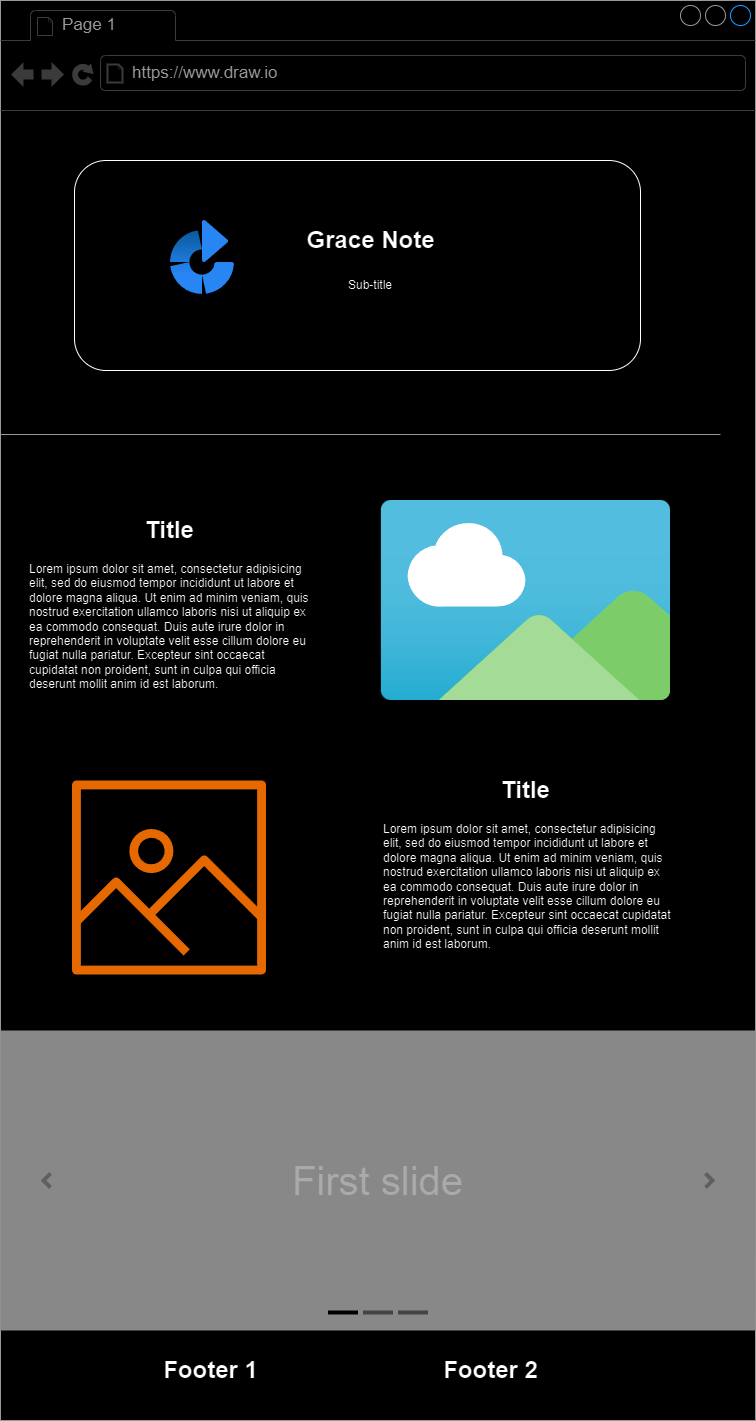

The diagram above was exported from draw.io. Its source (the exported page's mxGraphModel, read from the mxfile embedded in the PNG):
<mxGraphModel dx="1674" dy="780" grid="1" gridSize="10" guides="1" tooltips="1" connect="1" arrows="1" fold="1" page="1" pageScale="1" pageWidth="850" pageHeight="1100" math="0" shadow="0">
  <root>
    <mxCell id="0" />
    <mxCell id="1" parent="0" />
    <mxCell id="Jl3y-Ie6so_J-P61wi4v-1" value="" style="image;html=1;image=img/lib/atlassian/Bamboo_Logo.svg;" vertex="1" parent="1">
      <mxGeometry x="390" y="360" width="64" height="74" as="geometry" />
    </mxCell>
    <mxCell id="Jl3y-Ie6so_J-P61wi4v-2" value="" style="strokeWidth=1;shadow=0;dashed=0;align=center;html=1;shape=mxgraph.mockup.containers.browserWindow;rSize=0;strokeColor=#666666;strokeColor2=#008cff;strokeColor3=#c4c4c4;mainText=,;recursiveResize=0;" vertex="1" parent="1">
      <mxGeometry x="70" y="50" width="755" height="1420" as="geometry" />
    </mxCell>
    <mxCell id="Jl3y-Ie6so_J-P61wi4v-3" value="Page 1" style="strokeWidth=1;shadow=0;dashed=0;align=center;html=1;shape=mxgraph.mockup.containers.anchor;fontSize=17;fontColor=#666666;align=left;whiteSpace=wrap;" vertex="1" parent="Jl3y-Ie6so_J-P61wi4v-2">
      <mxGeometry x="60" y="12" width="110" height="26" as="geometry" />
    </mxCell>
    <mxCell id="Jl3y-Ie6so_J-P61wi4v-4" value="https://www.draw.io" style="strokeWidth=1;shadow=0;dashed=0;align=center;html=1;shape=mxgraph.mockup.containers.anchor;rSize=0;fontSize=17;fontColor=#666666;align=left;" vertex="1" parent="Jl3y-Ie6so_J-P61wi4v-2">
      <mxGeometry x="130" y="60" width="250" height="26" as="geometry" />
    </mxCell>
    <mxCell id="Jl3y-Ie6so_J-P61wi4v-6" value="" style="rounded=1;whiteSpace=wrap;html=1;" vertex="1" parent="Jl3y-Ie6so_J-P61wi4v-2">
      <mxGeometry x="74" y="160" width="566" height="210" as="geometry" />
    </mxCell>
    <mxCell id="Jl3y-Ie6so_J-P61wi4v-5" value="" style="image;html=1;image=img/lib/atlassian/Bamboo_Logo.svg;" vertex="1" parent="Jl3y-Ie6so_J-P61wi4v-2">
      <mxGeometry x="170" y="220" width="64" height="74" as="geometry" />
    </mxCell>
    <mxCell id="Jl3y-Ie6so_J-P61wi4v-7" value="Grace Note" style="text;strokeColor=none;fillColor=none;html=1;fontSize=24;fontStyle=1;verticalAlign=middle;align=center;" vertex="1" parent="Jl3y-Ie6so_J-P61wi4v-2">
      <mxGeometry x="290" y="220" width="160" height="40" as="geometry" />
    </mxCell>
    <mxCell id="Jl3y-Ie6so_J-P61wi4v-8" value="Sub-title" style="text;html=1;align=center;verticalAlign=middle;whiteSpace=wrap;rounded=0;" vertex="1" parent="Jl3y-Ie6so_J-P61wi4v-2">
      <mxGeometry x="255" y="270" width="230" height="30" as="geometry" />
    </mxCell>
    <mxCell id="Jl3y-Ie6so_J-P61wi4v-9" value="" style="line;strokeWidth=1;fillColor=none;align=left;verticalAlign=middle;spacingTop=-1;spacingLeft=3;spacingRight=3;rotatable=0;labelPosition=right;points=[];portConstraint=eastwest;strokeColor=inherit;" vertex="1" parent="Jl3y-Ie6so_J-P61wi4v-2">
      <mxGeometry y="430" width="720" height="8" as="geometry" />
    </mxCell>
    <mxCell id="Jl3y-Ie6so_J-P61wi4v-10" value="Title" style="text;strokeColor=none;fillColor=none;html=1;fontSize=24;fontStyle=1;verticalAlign=middle;align=center;" vertex="1" parent="Jl3y-Ie6so_J-P61wi4v-2">
      <mxGeometry x="118.5" y="510" width="100" height="40" as="geometry" />
    </mxCell>
    <mxCell id="Jl3y-Ie6so_J-P61wi4v-11" value="Lorem ipsum dolor sit amet, consectetur adipisicing elit, sed do eiusmod tempor incididunt ut labore et dolore magna aliqua. Ut enim ad minim veniam, quis nostrud exercitation ullamco laboris nisi ut aliquip ex ea commodo consequat. Duis aute irure dolor in reprehenderit in voluptate velit esse cillum dolore eu fugiat nulla pariatur. Excepteur sint occaecat cupidatat non proident, sunt in culpa qui officia deserunt mollit anim id est laborum.&lt;div&gt;&lt;br/&gt;&lt;/div&gt;" style="text;spacingTop=-5;whiteSpace=wrap;html=1;align=left;fontSize=12;fontFamily=Helvetica;fillColor=none;strokeColor=none;" vertex="1" parent="Jl3y-Ie6so_J-P61wi4v-2">
      <mxGeometry x="27" y="560" width="283" height="140" as="geometry" />
    </mxCell>
    <mxCell id="Jl3y-Ie6so_J-P61wi4v-12" value="" style="image;aspect=fixed;html=1;points=[];align=center;fontSize=12;image=img/lib/azure2/general/Image.svg;" vertex="1" parent="Jl3y-Ie6so_J-P61wi4v-2">
      <mxGeometry x="380" y="500" width="290.91" height="200" as="geometry" />
    </mxCell>
    <mxCell id="Jl3y-Ie6so_J-P61wi4v-13" value="First slide" style="html=1;shadow=0;dashed=0;strokeColor=none;strokeWidth=1;fillColor=#777777;fontColor=#555555;whiteSpace=wrap;align=center;verticalAlign=middle;fontStyle=0;fontSize=40;" vertex="1" parent="Jl3y-Ie6so_J-P61wi4v-2">
      <mxGeometry y="1030" width="755" height="300" as="geometry" />
    </mxCell>
    <mxCell id="Jl3y-Ie6so_J-P61wi4v-14" value="" style="html=1;verticalLabelPosition=bottom;labelBackgroundColor=#ffffff;verticalAlign=top;shadow=0;dashed=0;strokeWidth=4;shape=mxgraph.ios7.misc.more;strokeColor=#a0a0a0;" vertex="1" parent="Jl3y-Ie6so_J-P61wi4v-13">
      <mxGeometry x="1" y="0.5" width="7" height="14" relative="1" as="geometry">
        <mxPoint x="-50" y="-7" as="offset" />
      </mxGeometry>
    </mxCell>
    <mxCell id="Jl3y-Ie6so_J-P61wi4v-15" value="" style="flipH=1;html=1;verticalLabelPosition=bottom;labelBackgroundColor=#ffffff;verticalAlign=top;shadow=0;dashed=0;strokeWidth=4;shape=mxgraph.ios7.misc.more;strokeColor=#a0a0a0;" vertex="1" parent="Jl3y-Ie6so_J-P61wi4v-13">
      <mxGeometry y="0.5" width="7" height="14" relative="1" as="geometry">
        <mxPoint x="43" y="-7" as="offset" />
      </mxGeometry>
    </mxCell>
    <mxCell id="Jl3y-Ie6so_J-P61wi4v-16" value="" style="html=1;shadow=0;strokeColor=none;fillColor=#ffffff;" vertex="1" parent="Jl3y-Ie6so_J-P61wi4v-13">
      <mxGeometry x="0.5" y="1" width="30" height="4" relative="1" as="geometry">
        <mxPoint x="-50" y="-20" as="offset" />
      </mxGeometry>
    </mxCell>
    <mxCell id="Jl3y-Ie6so_J-P61wi4v-17" value="" style="html=1;shadow=0;strokeColor=none;fillColor=#BBBBBB;" vertex="1" parent="Jl3y-Ie6so_J-P61wi4v-13">
      <mxGeometry x="0.5" y="1" width="30" height="4" relative="1" as="geometry">
        <mxPoint x="-15" y="-20" as="offset" />
      </mxGeometry>
    </mxCell>
    <mxCell id="Jl3y-Ie6so_J-P61wi4v-18" value="" style="html=1;shadow=0;strokeColor=none;fillColor=#BBBBBB;" vertex="1" parent="Jl3y-Ie6so_J-P61wi4v-13">
      <mxGeometry x="0.5" y="1" width="30" height="4" relative="1" as="geometry">
        <mxPoint x="20" y="-20" as="offset" />
      </mxGeometry>
    </mxCell>
    <mxCell id="Jl3y-Ie6so_J-P61wi4v-19" value="" style="sketch=0;outlineConnect=0;fontColor=#232F3E;gradientColor=none;fillColor=#ED7100;strokeColor=none;dashed=0;verticalLabelPosition=bottom;verticalAlign=top;align=center;html=1;fontSize=12;fontStyle=0;aspect=fixed;pointerEvents=1;shape=mxgraph.aws4.container_registry_image;" vertex="1" parent="Jl3y-Ie6so_J-P61wi4v-2">
      <mxGeometry x="71.5" y="780" width="194" height="194" as="geometry" />
    </mxCell>
    <mxCell id="Jl3y-Ie6so_J-P61wi4v-20" value="Title" style="text;strokeColor=none;fillColor=none;html=1;fontSize=24;fontStyle=1;verticalAlign=middle;align=center;" vertex="1" parent="Jl3y-Ie6so_J-P61wi4v-2">
      <mxGeometry x="475.45" y="770" width="100" height="40" as="geometry" />
    </mxCell>
    <mxCell id="Jl3y-Ie6so_J-P61wi4v-21" value="Lorem ipsum dolor sit amet, consectetur adipisicing elit, sed do eiusmod tempor incididunt ut labore et dolore magna aliqua. Ut enim ad minim veniam, quis nostrud exercitation ullamco laboris nisi ut aliquip ex ea commodo consequat. Duis aute irure dolor in reprehenderit in voluptate velit esse cillum dolore eu fugiat nulla pariatur. Excepteur sint occaecat cupidatat non proident, sunt in culpa qui officia deserunt mollit anim id est laborum.&lt;div&gt;&lt;br/&gt;&lt;/div&gt;" style="text;spacingTop=-5;whiteSpace=wrap;html=1;align=left;fontSize=12;fontFamily=Helvetica;fillColor=none;strokeColor=none;" vertex="1" parent="Jl3y-Ie6so_J-P61wi4v-2">
      <mxGeometry x="380.91" y="820" width="290" height="140" as="geometry" />
    </mxCell>
    <mxCell id="Jl3y-Ie6so_J-P61wi4v-23" value="Footer 1" style="text;strokeColor=none;fillColor=none;html=1;fontSize=24;fontStyle=1;verticalAlign=middle;align=center;" vertex="1" parent="Jl3y-Ie6so_J-P61wi4v-2">
      <mxGeometry x="160" y="1350" width="100" height="40" as="geometry" />
    </mxCell>
    <mxCell id="Jl3y-Ie6so_J-P61wi4v-22" value="Footer 2" style="text;strokeColor=none;fillColor=none;html=1;fontSize=24;fontStyle=1;verticalAlign=middle;align=center;" vertex="1" parent="Jl3y-Ie6so_J-P61wi4v-2">
      <mxGeometry x="440" y="1350" width="100" height="40" as="geometry" />
    </mxCell>
  </root>
</mxGraphModel>